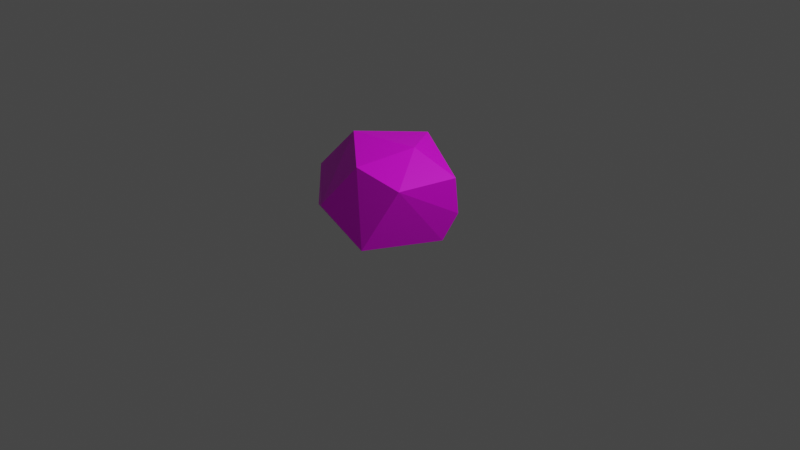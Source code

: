 # Source: stone_small_0.blend  (saved by Blender 2.92.15; exported with 4.5.12 LTS)
import bpy
from mathutils import Matrix  # noqa: F401  (used for matrix-valued properties, if any)

bpy.ops.wm.read_factory_settings(use_empty=True)
scene = bpy.context.scene
scene.name = 'Scene'

# ---- collections
col_collection = bpy.data.collections.new('Collection'); scene.collection.children.link(col_collection)

# ---- images (referenced by path relative to the original .blend; pixels are not part of the script)
import os
ASSET_DIR = os.environ.get("B2B_ASSET_DIR", "")  # directory of the original .blend (textures are referenced by path, not embedded)
HERE = os.path.dirname(os.path.abspath(__file__))  # packed textures are extracted next to this script under _unpacked/

def load_image(name, relpath, width, height, colorspace="sRGB"):
    """Load a texture the original file referenced (path relative to the .blend, or extracted next to this script)."""
    p = next((c for c in (os.path.join(HERE, relpath), os.path.join(ASSET_DIR, relpath)) if relpath and os.path.exists(c)), "")
    if p:
        img = bpy.data.images.load(p, check_existing=True)
        img.name = name
    else:  # same state as the original file: an image datablock whose file is absent (Cycles renders it pink)
        img = bpy.data.images.new(name, width, height)
        img.source = "FILE"
        img.filepath = "//" + (relpath or name)
    img.colorspace_settings.name = colorspace
    return img
img_bigpalette_png = load_image('BigPalette.png', 'BigPalette.png', 1024, 1024, 'sRGB')

# ---- materials (node trees are filled in below, after node groups)
mat_bigpalette = bpy.data.materials.new('BigPalette')
mat_bigpalette.use_transparent_shadow = False

# ---- material node trees
mat_bigpalette.use_nodes = True; mat_bigpalette.node_tree.nodes.clear()
_N = mat_bigpalette.node_tree.nodes; _L = mat_bigpalette.node_tree.links
n0 = _N.new('ShaderNodeBsdfPrincipled'); n0.name = 'Principled BSDF'; n0.location = (10, 300)
n0.distribution = 'GGX'
n0.subsurface_method = 'BURLEY'
n0.inputs[3].default_value = 1.45
n0.inputs[27].default_value = (0.0, 0.0, 0.0, 1.0)
n0.inputs[28].default_value = 1.0
n1 = _N.new('ShaderNodeOutputMaterial'); n1.name = 'Material Output'; n1.location = (300, 300)
n2 = _N.new('ShaderNodeTexImage'); n2.name = 'Image Texture'; n2.location = (-280, 280)
n2.image = img_bigpalette_png
_L.new(n0.outputs[0], n1.inputs[0])
_L.new(n2.outputs[0], n0.inputs[0])
n1.is_active_output = True

# ---- world
world_world = bpy.data.worlds.new('World'); scene.world = world_world
world_world.use_nodes = True; world_world.node_tree.nodes.clear()
_N = world_world.node_tree.nodes; _L = world_world.node_tree.links
n0 = _N.new('ShaderNodeOutputWorld'); n0.name = 'World Output'; n0.location = (300, 300)
n1 = _N.new('ShaderNodeBackground'); n1.name = 'Background'; n1.location = (10, 300)
n1.inputs[0].default_value = (0.05088, 0.05088, 0.05088, 1.0)
_L.new(n1.outputs[0], n0.inputs[0])
n0.is_active_output = True
world_world.color = (0.05088, 0.05088, 0.05088)
world_world.use_sun_shadow = False
world_world.sun_shadow_jitter_overblur = 0.0

# ---- cameras
cam_camera = bpy.data.cameras.new('Camera')
cam_camera.clip_end = 100.0
cam_camera.ortho_scale = 7.314

# ---- lights
light_light = bpy.data.lights.new('Light', 'POINT')
light_light.transmission_factor = 0.0
light_light.energy = 1000.0
light_light.shadow_soft_size = 0.1
light_light.shadow_maximum_resolution = 0.006
light_light.use_absolute_resolution = True

# ---- meshes
me_cube_001 = bpy.data.meshes.new('Cube.001')
me_cube_001.from_pydata([(1.66, -2.285, -1.494), (1.237, -3.438, -0.6096), (-0.1844, -3.335, -0.3306), (-1.353, 1.431, -0.2131), (1.616, 1.288, -1.271), (1.607, 0.2453, 0.9732), (-1.853, -1.372, 0.1695), (-1.09, 1.414, 0.9744), (-0.2412, 0.1734, 1.468), (-1.336, -1.205, 1.325), (-1.011, 1.344, -1.154), (0.8803, -1.899, 1.188), (-1.927, -0.2151, -1.267), (2.291, -0.5458, -0.6082), (-0.5318, -1.601, -1.906), (-1.77, -1.53, -1.2), (0.8298, 1.651, 0.7745)], [], [(10, 14, 12), (4, 0, 14), (8, 5, 16), (2, 6, 15), (1, 2, 14), (5, 11, 13), (13, 11, 1), (7, 16, 3), (9, 3, 12), (10, 16, 4), (0, 1, 14), (10, 4, 14), (8, 11, 5), (14, 15, 12), (9, 11, 8), (10, 3, 16), (12, 6, 9), (14, 2, 15), (4, 13, 0), (1, 11, 2), (3, 9, 7), (7, 9, 8), (15, 6, 12), (10, 12, 3), (4, 16, 5), (4, 5, 13), (16, 7, 8), (2, 9, 6), (0, 13, 1), (11, 9, 2)])
me_cube_001.polygons.foreach_set('use_smooth', [True] * 30)
_k = set([(0, 1), (0, 4), (0, 13), (0, 14), (1, 2), (1, 11), (1, 13), (1, 14), (2, 6), (2, 9), (2, 11), (2, 14), (2, 15), (3, 7), (3, 9), (3, 10), (3, 12), (3, 16), (4, 5), (4, 10), (4, 13), (4, 14), (4, 16), (5, 8), (5, 11), (5, 13), (5, 16), (6, 9), (6, 12), (6, 15), (7, 8), (7, 9), (7, 16), (8, 9), (8, 11), (8, 16), (9, 11), (9, 12), (10, 12), (10, 14), (10, 16), (11, 13), (12, 14), (12, 15), (14, 15)])
me_cube_001.attributes.new('sharp_edge', 'BOOLEAN', 'EDGE').data.foreach_set('value', [ (min(e.vertices), max(e.vertices)) in _k for e in me_cube_001.edges])
_uv = me_cube_001.uv_layers.new(name='UVMap')
_uv.uv.foreach_set('vector', [0.2895, 0.8236, 0.2881, 0.816, 0.2916, 0.8196, 0.283, 0.8236, 0.2827, 0.8147, 0.2881, 0.816, 0.2962, 0.8296, 0.2916, 0.8288, 0.2939, 0.8255, 0.2949, 0.8148, 0.2963, 0.8212, 0.2929, 0.8208, 0.2837, 0.8122, 0.2872, 0.8125, 0.2881, 0.816, 0.2878, 0.8263, 0.2882, 0.8319, 0.2833, 0.8276, 0.2833, 0.8276, 0.2882, 0.8319, 0.2834, 0.8352, 0.2986, 0.8321, 0.2991, 0.8273, 0.3014, 0.8328, 0.2993, 0.8206, 0.2966, 0.8255, 0.2932, 0.8235, 0.3038, 0.832, 0.2991, 0.8273, 0.3043, 0.8255, 0.2827, 0.8147, 0.2837, 0.8122, 0.2881, 0.816, 0.2895, 0.8236, 0.283, 0.8236, 0.2881, 0.816, 0.2962, 0.8296, 0.2929, 0.8344, 0.2916, 0.8288, 0.2881, 0.816, 0.2912, 0.8164, 0.2916, 0.8196, 0.2986, 0.8332, 0.2929, 0.8344, 0.2962, 0.8296, 0.3038, 0.832, 0.3014, 0.8328, 0.2991, 0.8273, 0.2932, 0.8235, 0.2963, 0.8212, 0.2993, 0.8206, 0.2916, 0.8186, 0.2949, 0.8148, 0.2929, 0.8208, 0.283, 0.8236, 0.2813, 0.8194, 0.2827, 0.8147, 0.2947, 0.8122, 0.2995, 0.8156, 0.2949, 0.8148, 0.2966, 0.8255, 0.2993, 0.8206, 0.2995, 0.825, 0.2986, 0.8266, 0.2986, 0.8332, 0.2962, 0.8296, 0.2929, 0.8208, 0.2963, 0.8212, 0.2932, 0.8235, 0.3038, 0.832, 0.3043, 0.8345, 0.3014, 0.8328, 0.2828, 0.8238, 0.2882, 0.8236, 0.2878, 0.8263, 0.2828, 0.8238, 0.2878, 0.8263, 0.2833, 0.8276, 0.2939, 0.8255, 0.2986, 0.8266, 0.2962, 0.8296, 0.2949, 0.8148, 0.2993, 0.8206, 0.2963, 0.8212, 0.2813, 0.8322, 0.2833, 0.8276, 0.2834, 0.8352, 0.2995, 0.8156, 0.2993, 0.8206, 0.2949, 0.8148])
me_cube_001.materials.append(mat_bigpalette)
me_cube_001.use_remesh_fix_poles = True
me_cube_001.use_remesh_preserve_attributes = False
me_cube_001.use_mirror_vertex_groups = False
me_cube_001.update()
me_cube_001.normals_split_custom_set([tuple(v) for v in zip(*[iter([-0.232, 0.205, -0.9509, -0.232, 0.205, -0.9509, -0.232, 0.205, -0.9509, 0.2032, 0.06352, -0.9771, 0.2032, 0.06352, -0.9771, 0.2032, 0.06352, -0.9771, 0.2399, 0.2648, 0.934, 0.2399, 0.2648, 0.934, 0.2399, 0.2648, 0.934, -0.7578, -0.6518, 0.02934, -0.7578, -0.6518, 0.02934, -0.7578, -0.6518, 0.02934, -0.1883, -0.6809, -0.7077, -0.1883, -0.6809, -0.7077, -0.1883, -0.6809, -0.7077, 0.8428, -0.2375, 0.4829, 0.8428, -0.2375, 0.4829, 0.8428, -0.2375, 0.4829, 0.8471, -0.309, 0.4324, 0.8471, -0.309, 0.4324, 0.8471, -0.309, 0.4324, -0.118, 0.9922, 0.04025, -0.118, 0.9922, 0.04025, -0.118, 0.9922, 0.04025, -0.9489, 0.1547, 0.2752, -0.9489, 0.1547, 0.2752, -0.9489, 0.1547, 0.2752, 0.01374, 0.9854, -0.1696, 0.01374, 0.9854, -0.1696, 0.01374, 0.9854, -0.1696, -0.03722, -0.6, -0.7991, -0.03722, -0.6, -0.7991, -0.03722, -0.6, -0.7991, -0.03815, 0.2413, -0.9697, -0.03815, 0.2413, -0.9697, -0.03815, 0.2413, -0.9697, 0.2584, 0.009119, 0.966, 0.2584, 0.009119, 0.966, 0.2584, 0.009119, 0.966, -0.4971, -0.1029, -0.8616, -0.4971, -0.1029, -0.8616, -0.4971, -0.1029, -0.8616, 0.0234, -0.1216, 0.9923, 0.0234, -0.1216, 0.9923, 0.0234, -0.1216, 0.9923, -0.05021, 0.9927, -0.1097, -0.05021, 0.9927, -0.1097, -0.05021, 0.9927, -0.1097, -0.8694, 0.362, 0.3362, -0.8694, 0.362, 0.3362, -0.8694, 0.362, 0.3362, -0.4007, -0.6589, -0.6366, -0.4007, -0.6589, -0.6366, -0.4007, -0.6589, -0.6366, 0.7653, 0.04958, -0.6418, 0.7653, 0.04958, -0.6418, 0.7653, 0.04958, -0.6418, 0.0747, -0.7502, 0.657, 0.0747, -0.7502, 0.657, 0.0747, -0.7502, 0.657, -0.969, 0.1201, 0.2161, -0.969, 0.1201, 0.2161, -0.969, 0.1201, 0.2161, -0.3176, 0.1552, 0.9354, -0.3176, 0.1552, 0.9354, -0.3176, 0.1552, 0.9354, -0.9916, -0.1205, -0.04619, -0.9916, -0.1205, -0.04619, -0.9916, -0.1205, -0.04619, -0.8014, 0.4946, -0.3363, -0.8014, 0.4946, -0.3363, -0.8014, 0.4946, -0.3363, 0.8365, 0.4958, 0.2333, 0.8365, 0.4958, 0.2333, 0.8365, 0.4958, 0.2333, 0.8976, 0.3986, 0.1884, 0.8976, 0.3986, 0.1884, 0.8976, 0.3986, 0.1884, 0.04657, 0.3968, 0.9167, 0.04657, 0.3968, 0.9167, 0.04657, 0.3968, 0.9167, -0.6521, -0.6527, 0.3858, -0.6521, -0.6527, 0.3858, -0.6521, -0.6527, 0.3858, 0.9395, -0.3425, 0.003698, 0.9395, -0.3425, 0.003698, 0.9395, -0.3425, 0.003698, -0.1605, -0.6585, 0.7352, -0.1605, -0.6585, 0.7352, -0.1605, -0.6585, 0.7352])] * 3)])

# ---- objects
ob_light = bpy.data.objects.new('Light', light_light)
ob_camera = bpy.data.objects.new('Camera', cam_camera)
ob_rock_07 = bpy.data.objects.new('Rock_07', me_cube_001)

# ---- transforms, parenting, visibility, modifiers, constraints
ob_light.location = (4.076, 1.005, 5.904)
ob_light.rotation_euler = (0.6503, 0.05522, 1.866)
ob_light.lock_rotations_4d = False
ob_light.empty_display_type = 'ARROWS'
ob_light.color = (0.0, 0.0, 0.0, 0.0)
ob_light.lineart.crease_threshold = 0.0
ob_camera.location = (7.359, -6.926, 4.958)
ob_camera.rotation_euler = (1.109, 0.0, 0.8149)
ob_camera.lock_rotations_4d = False
ob_camera.empty_display_type = 'ARROWS'
ob_camera.color = (0.0, 0.0, 0.0, 0.0)
ob_camera.display_type = 'WIRE'
ob_camera.lineart.crease_threshold = 0.0
ob_rock_07.location = (0.0, 0.0, 0.3247)
ob_rock_07.rotation_euler = (-0.05819, -0.104, -1.912)
ob_rock_07.scale = (0.3278, 0.3278, 0.3278)
ob_rock_07.color = (0.8, 0.8, 0.8, 1.0)
ob_rock_07.lineart.crease_threshold = 0.0

# ---- collection membership
col_collection.objects.link(ob_light)
col_collection.objects.link(ob_camera)
col_collection.objects.link(ob_rock_07)

# ---- scene / render settings (as saved in the file)
scene.camera = ob_camera
scene.frame_start = 1; scene.frame_end = 250; scene.frame_set(1)
scene.render.engine = 'BLENDER_EEVEE_NEXT'
scene.render.fps = 30
scene.cycles.use_denoising = False
scene.cycles.samples = 128
scene.cycles.sampling_pattern = 'TABULATED_SOBOL'
scene.cycles.use_adaptive_sampling = False
scene.cycles.use_light_tree = False
scene.view_settings.view_transform = 'Filmic'
bpy.context.view_layer.update()
